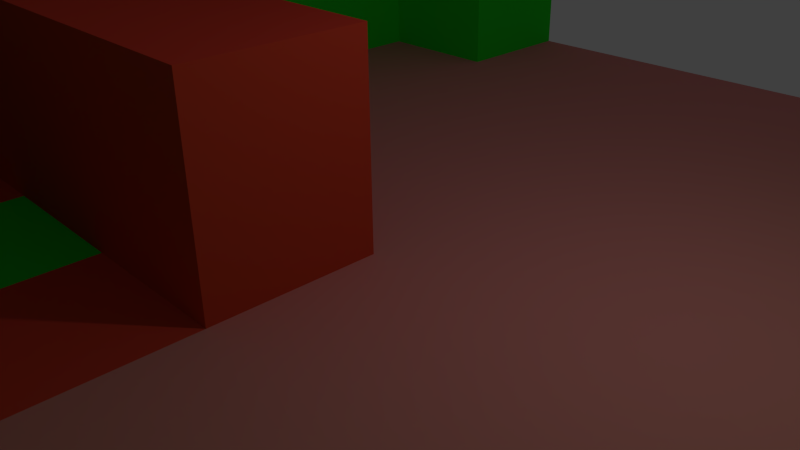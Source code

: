 # Source: Bar.blend  (saved by Blender 2.74.0; exported with 4.5.12 LTS)
import bpy
from mathutils import Matrix  # noqa: F401  (used for matrix-valued properties, if any)

bpy.ops.wm.read_factory_settings(use_empty=True)
scene = bpy.context.scene
scene.name = 'Scene'

# ---- collections
col_collection_1 = bpy.data.collections.new('Collection 1'); scene.collection.children.link(col_collection_1)

# ---- materials (node trees are filled in below, after node groups)
mat_walls = bpy.data.materials.new('Walls')
mat_walls.alpha_threshold = 0.0
mat_walls.use_transparent_shadow = False
mat_walls.diffuse_color = (0.02578, 0.8, 0.02849, 1.0)
mat_walls.roughness = 0.5
mat_floor = bpy.data.materials.new('Floor')
mat_floor.alpha_threshold = 0.0
mat_floor.use_transparent_shadow = False
mat_floor.diffuse_color = (0.8, 0.2444, 0.2561, 1.0)
mat_floor.roughness = 0.5
mat_bar = bpy.data.materials.new('Bar')
mat_bar.alpha_threshold = 0.0
mat_bar.use_transparent_shadow = False
mat_bar.diffuse_color = (0.8, 0.06042, 0.03793, 1.0)
mat_bar.roughness = 0.5

# ---- material node trees

# ---- world
world_world = bpy.data.worlds.new('World'); scene.world = world_world
world_world.color = (0.05088, 0.05088, 0.05088)
world_world.use_sun_shadow = False
world_world.sun_shadow_jitter_overblur = 0.0
world_world.cycles.sampling_method = 'MANUAL'
world_world.cycles.sample_map_resolution = 256

# ---- cameras
cam_camera = bpy.data.cameras.new('Camera')
cam_camera.clip_end = 100.0
cam_camera.lens = 35.0
cam_camera.sensor_width = 32.0
cam_camera.sensor_height = 18.0
cam_camera.ortho_scale = 7.314
cam_camera.dof.focus_distance = 0.0
cam_camera.dof.aperture_fstop = 128.0

# ---- lights
light_lamp = bpy.data.lights.new('Lamp', 'POINT')
light_lamp.transmission_factor = 0.0
light_lamp.cutoff_distance = 30.0
light_lamp.energy = 100.0
light_lamp.shadow_buffer_clip_start = 1.001
light_lamp.shadow_soft_size = 0.1
light_lamp.shadow_maximum_resolution = 0.006
light_lamp.use_absolute_resolution = True
light_lamp.cycles.use_multiple_importance_sampling = False

# ---- meshes
me_plane = bpy.data.meshes.new('Plane')
me_plane.from_pydata([(-1.0, -1.0, 0.0), (1.0, -1.0, 0.0), (-1.0, 1.0, 0.0), (1.0, 1.0, 0.0), (-1.0, 0.0, 0.0), (0.0, -1.0, 0.0), (1.0, 0.0, 0.0), (0.0, 1.0, 0.0), (0.0, 0.0, 0.0), (-1.0, -0.5, 0.0), (0.5, -1.0, 0.0), (1.0, 0.5, 0.0), (-0.5, 1.0, 0.0), (-1.0, 0.5, 0.0), (-0.5, -1.0, 0.0), (1.0, -0.5, 0.0), (0.5, 1.0, 0.0), (0.0, 0.5, 0.0), (0.0, -0.5, 0.0), (-0.5, 0.0, 0.0), (0.5, 0.0, 0.0), (0.5, -0.5, 0.0), (-0.5, -0.5, 0.0), (-0.5, 0.5, 0.0), (0.5, 0.5, 0.0), (-1.0, -0.75, 0.0), (0.75, -1.0, 0.0), (1.0, 0.75, 0.0), (-0.75, 1.0, 0.0), (-1.0, 0.25, 0.0), (-0.25, -1.0, 0.0), (1.0, -0.25, 0.0), (0.25, 1.0, 0.0), (0.0, 0.75, 0.0), (0.0, -0.25, 0.0), (-0.75, 0.0, 0.0), (0.25, 0.0, 0.0), (-1.0, -0.25, 0.0), (0.25, -1.0, 0.0), (1.0, 0.25, 0.0), (-0.25, 1.0, 0.0), (-1.0, 0.75, 0.0), (-0.75, -1.0, 0.0), (1.0, -0.75, 0.0), (0.75, 1.0, 0.0), (0.0, 0.25, 0.0), (0.0, -0.75, 0.0), (-0.25, 0.0, 0.0), (0.75, 0.0, 0.0), (0.5, -0.25, 0.0), (0.5, -0.75, 0.0), (0.25, -0.5, 0.0), (0.75, -0.5, 0.0), (-0.5, -0.25, 0.0), (-0.5, -0.75, 0.0), (-0.75, -0.5, 0.0), (-0.25, -0.5, 0.0), (-0.5, 0.75, 0.0), (-0.5, 0.25, 0.0), (-0.75, 0.5, 0.0), (-0.25, 0.5, 0.0), (0.5, 0.75, 0.0), (0.5, 0.25, 0.0), (0.25, 0.5, 0.0), (0.75, 0.5, 0.0), (0.75, 0.25, 0.0), (0.25, 0.25, 0.0), (0.25, 0.75, 0.0), (-0.25, 0.25, 0.0), (-0.75, 0.25, 0.0), (-0.75, 0.75, 0.0), (-0.25, -0.75, 0.0), (-0.75, -0.75, 0.0), (-0.75, -0.25, 0.0), (0.75, -0.75, 0.0), (0.25, -0.75, 0.0), (0.25, -0.25, 0.0), (0.75, -0.25, 0.0), (-0.25, -0.25, 0.0), (-0.25, 0.75, 0.0), (0.75, 0.75, 0.0), (-1.0, -0.75, 6.0), (-1.0, -1.0, 6.0), (0.75, -1.0, 6.0), (1.0, -1.0, 6.0), (-1.0, 0.25, 6.0), (-1.0, 0.0, 6.0), (-0.25, -1.0, 6.0), (0.0, -1.0, 6.0), (1.0, -0.25, 6.0), (1.0, 0.0, 6.0), (-0.75, 0.0, 6.0), (-1.0, -0.25, 6.0), (-1.0, -0.5, 6.0), (0.25, -1.0, 6.0), (0.5, -1.0, 6.0), (-0.75, -1.0, 6.0), (-0.5, -1.0, 6.0), (1.0, -0.75, 6.0), (1.0, -0.5, 6.0), (-0.75, -0.5, 6.0), (1.0, 0.25, 6.0), (0.0, -0.75, 6.0), (0.75, 0.0, 6.0), (0.5, -0.75, 6.0), (0.75, -0.5, 6.0), (-0.5, -0.75, 6.0), (0.75, 0.25, 6.0), (-0.75, 0.25, 6.0), (-0.25, -0.75, 6.0), (-0.75, -0.75, 6.0), (-0.75, -0.25, 6.0), (0.75, -0.75, 6.0), (0.25, -0.75, 6.0), (0.75, -0.25, 6.0), (-0.75, 1.0, 6.0), (-1.0, 1.0, 6.0), (-1.0, 0.75, 6.0), (-1.0, 0.5, 6.0), (-0.5, 0.75, 6.0), (-0.5, 1.0, 6.0), (-0.75, 0.5, 6.0), (-1.0, 0.25, 6.0), (-0.75, 0.25, 6.0), (-0.75, 0.75, 6.0), (1.0, 0.75, 6.0), (1.0, 1.0, 6.0), (1.0, 0.25, 6.0), (1.0, 0.5, 6.0), (0.75, 1.0, 6.0), (0.5, 1.0, 6.0), (0.5, 0.75, 6.0), (0.75, 0.5, 6.0), (0.75, 0.25, 6.0), (0.75, 0.75, 6.0), (-0.25, -0.5, 0.0), (-0.5, -0.5, 0.0), (-0.5, -0.25, 0.0), (-0.25, -0.25, 0.0), (-0.5, -0.25, 3.0), (-0.5, 0.0, 3.0), (-0.75, 0.0, 3.0), (-0.75, -0.25, 3.0), (-0.25, 0.0, 0.0), (-0.5, 0.0, 0.0), (-0.5, -0.25, 0.0), (-0.25, -0.25, 0.0), (-0.25, 0.0, 0.0), (-0.5, 0.0, 0.0), (-0.5, -0.25, 0.0), (-0.25, -0.25, 0.0), (-0.25, 0.0, 0.0), (-0.5, 0.0, 0.0), (-0.5, -0.25, 0.0), (-0.25, -0.25, 0.0), (-0.25, 0.0, 3.0), (-0.5, 0.0, 3.0), (-0.5, -0.25, 3.0), (-0.25, -0.25, 3.0), (0.0, -0.25, 3.0), (0.0, 0.0, 3.0), (-0.25, 0.0, 3.0), (-0.25, -0.25, 3.0), (0.0, -0.625, 0.0), (-0.125, -0.5, 0.0), (-0.25, -0.625, 0.0), (-0.125, -0.75, 0.0), (-0.125, -0.625, 0.0), (-0.5, -0.625, 0.0), (-0.625, -0.5, 0.0), (-0.75, -0.625, 0.0), (-0.625, -0.75, 0.0), (-0.625, -0.625, 0.0), (0.0, -0.75, 2.0), (0.0, -0.625, 2.0), (-0.125, -0.75, 2.0), (-0.125, -0.625, 2.0), (-0.125, -0.75, 2.0), (-0.25, -0.75, 2.0), (-0.25, -0.625, 2.0), (-0.125, -0.625, 2.0), (-0.5, -0.75, 2.0), (-0.5, -0.625, 2.0), (-0.625, -0.75, 2.0), (-0.625, -0.625, 2.0), (-0.625, -0.75, 0.0), (-0.75, -0.75, 0.0), (-0.75, -0.625, 0.0), (-0.625, -0.625, 0.0), (-0.625, -0.75, 2.0), (-0.75, -0.75, 2.0), (-0.75, -0.625, 2.0), (-0.625, -0.625, 2.0), (-0.6299, -0.7995, 2.972), (-0.09951, -0.7995, 2.972), (-0.6299, -0.5995, 2.972), (-0.09951, -0.5995, 2.972), (-0.6246, -0.7929, 4.98), (-0.6246, -0.7929, 5.57), (-0.6246, -0.5929, 4.98), (-0.6246, -0.5929, 5.57), (-0.0816, -0.7929, 4.98), (-0.0816, -0.7929, 5.57), (-0.0816, -0.5929, 4.98), (-0.0816, -0.5929, 5.57)], [], [(27, 3, 126, 125), (79, 33, 7, 40), (47, 78, 162, 161), (46, 166, 71, 109, 102), (76, 49, 20, 36), (75, 50, 21, 51), (30, 5, 88, 87), (53, 19, 140, 139), (172, 168, 22, 169), (167, 163, 18, 164), (28, 2, 116, 115), (69, 58, 23, 59), (68, 45, 17, 60), (67, 61, 16, 32), (66, 62, 24, 63), (11, 27, 125, 128), (62, 65, 64, 24), (20, 48, 65, 62), (25, 0, 82, 81), (45, 66, 63, 17), (8, 36, 66, 45), (36, 20, 62, 66), (33, 67, 32, 7), (17, 63, 67, 33), (63, 24, 61, 67), (58, 68, 60, 23), (19, 47, 68, 58), (47, 8, 45, 68), (12, 28, 115, 120), (42, 14, 97, 96), (35, 19, 58, 69), (29, 69, 123, 122), (70, 57, 119, 124), (59, 23, 57, 70), (54, 71, 165, 56, 22, 168), (37, 9, 93, 92), (35, 69, 108, 91), (15, 31, 89, 99), (10, 26, 83, 95), (1, 43, 98, 84), (5, 38, 94, 88), (52, 74, 112, 105), (55, 169, 22, 53, 73), (50, 74, 52, 21), (54, 171, 72, 110, 106), (48, 77, 114, 103), (46, 75, 51, 18, 163), (50, 75, 113, 104), (29, 4, 86, 85), (34, 76, 36, 8), (18, 51, 76, 34), (51, 21, 49, 76), (49, 77, 48, 20), (21, 52, 77, 49), (71, 54, 106, 109), (19, 53, 145, 144), (56, 78, 138, 135), (56, 164, 18, 34, 78), (57, 79, 40, 12), (23, 60, 79, 57), (60, 17, 33, 79), (61, 80, 134, 131), (24, 64, 80, 61), (65, 39, 127, 133), (114, 89, 90, 103), (112, 98, 99, 105), (103, 90, 101, 107), (86, 91, 108, 85), (97, 87, 109, 106), (87, 88, 102, 109), (81, 110, 100, 93), (82, 96, 110, 81), (96, 97, 106, 110), (92, 111, 91, 86), (93, 100, 111, 92), (95, 83, 112, 104), (83, 84, 98, 112), (88, 94, 113, 102), (94, 95, 104, 113), (105, 99, 89, 114), (77, 52, 105, 114), (73, 35, 91, 111), (39, 65, 107, 101), (6, 39, 101, 90), (75, 46, 102, 113), (69, 29, 85, 108), (38, 10, 95, 94), (65, 48, 103, 107), (43, 15, 99, 98), (26, 1, 84, 83), (4, 37, 92, 86), (31, 6, 90, 89), (0, 42, 96, 82), (9, 25, 81, 93), (72, 170, 55, 100, 110), (14, 30, 87, 97), (55, 73, 111, 100), (74, 50, 104, 112), (124, 119, 120, 115), (122, 123, 121, 118), (117, 124, 115, 116), (118, 121, 124, 117), (57, 12, 120, 119), (59, 70, 124, 121), (69, 59, 121, 123), (2, 41, 117, 116), (41, 13, 118, 117), (13, 29, 122, 118), (134, 125, 126, 129), (133, 127, 128, 132), (131, 134, 129, 130), (132, 128, 125, 134), (80, 64, 132, 134), (16, 61, 131, 130), (64, 65, 133, 132), (3, 44, 129, 126), (44, 16, 130, 129), (39, 11, 128, 127), (136, 135, 138, 137), (53, 22, 136, 137), (22, 56, 135, 136), (78, 53, 137, 138), (142, 139, 140, 141), (35, 73, 142, 141), (73, 53, 139, 142), (19, 35, 141, 140), (143, 144, 148, 147), (78, 47, 143, 146), (47, 19, 144, 143), (53, 78, 146, 145), (150, 147, 151, 154), (145, 146, 150, 149), (146, 143, 147, 150), (144, 145, 149, 148), (153, 154, 158, 157), (148, 149, 153, 152), (147, 148, 152, 151), (149, 150, 154, 153), (157, 158, 155, 156), (154, 151, 155, 158), (152, 153, 157, 156), (151, 152, 156, 155), (162, 159, 160, 161), (8, 47, 161, 160), (78, 34, 159, 162), (34, 8, 160, 159), (165, 167, 164, 56), (166, 167, 180, 177), (167, 166, 175, 176), (170, 172, 169, 55), (170, 72, 186, 187), (168, 172, 184, 182), (175, 173, 174, 176), (46, 163, 174, 173), (166, 46, 173, 175), (163, 167, 176, 174), (178, 177, 180, 179), (71, 166, 177, 178), (165, 71, 178, 179), (167, 165, 179, 180), (183, 181, 182, 184), (172, 171, 183, 184), (54, 168, 182, 181), (171, 54, 181, 183), (186, 185, 189, 190), (172, 170, 187, 188), (171, 172, 188, 185), (72, 171, 185, 186), (190, 189, 192, 191), (188, 187, 191, 192), (185, 188, 192, 189), (187, 186, 190, 191), (193, 194, 196, 195), (198, 200, 199, 197), (200, 204, 203, 199), (204, 202, 201, 203), (202, 198, 197, 201), (197, 199, 203, 201), (202, 204, 200, 198)])
me_plane.polygons.foreach_set('material_index', [0, 1, 2, 0, 1, 1, 0, 2, 2, 2, 0, 1, 1, 1, 1, 0, 1, 1, 0, 1, 1, 1, 1, 1, 1, 1, 1, 1, 0, 0, 1, 0, 0, 1, 2, 0, 0, 0, 0, 0, 0, 0, 2, 1, 0, 0, 1, 0, 0, 1, 1, 1, 1, 1, 0, 2, 0, 2, 1, 1, 1, 0, 1, 0, 0, 0, 0, 0, 0, 0, 0, 0, 0, 0, 0, 0, 0, 0, 0, 0, 0, 0, 0, 0, 0, 0, 0, 0, 0, 0, 0, 0, 0, 0, 0, 0, 0, 0, 0, 0, 0, 0, 0, 0, 0, 0, 0, 0, 0, 0, 0, 0, 0, 0, 0, 0, 0, 0, 0, 1, 0, 1, 2, 0, 2, 2, 2, 2, 2, 2, 2, 2, 2, 2, 2, 2, 2, 2, 2, 2, 2, 2, 2, 2, 2, 2, 2, 2, 2, 2, 0, 2, 2, 0, 0, 2, 2, 0, 2, 2, 2, 2, 2, 0, 0, 2, 2, 0, 2, 2, 2, 0, 2, 0, 2, 0, 0, 0, 0])
me_plane.materials.append(mat_walls)
me_plane.materials.append(mat_floor)
me_plane.materials.append(mat_bar)
me_plane.use_remesh_preserve_volume = False
me_plane.use_remesh_preserve_attributes = False
me_plane.use_mirror_vertex_groups = False
me_plane.update()

# ---- objects
ob_plane = bpy.data.objects.new('Plane', me_plane)
ob_lamp = bpy.data.objects.new('Lamp', light_lamp)
ob_camera = bpy.data.objects.new('Camera', cam_camera)

# ---- transforms, parenting, visibility, modifiers, constraints
ob_plane.location = (0.0, 0.0, 0.0)
ob_plane.scale = (10.0, 10.0, 1.0)
ob_plane.lineart.crease_threshold = 0.0
ob_lamp.location = (4.076, 1.005, 5.904)
ob_lamp.rotation_euler = (0.6503, 0.05522, 1.866)
ob_lamp.lock_rotations_4d = False
ob_lamp.empty_display_type = 'ARROWS'
ob_lamp.color = (0.0, 0.0, 0.0, 0.0)
ob_lamp.lineart.crease_threshold = 0.0
ob_camera.location = (7.481, -6.508, 5.344)
ob_camera.rotation_euler = (1.109, 0.01082, 0.8149)
ob_camera.lock_rotations_4d = False
ob_camera.empty_display_type = 'ARROWS'
ob_camera.color = (0.0, 0.0, 0.0, 0.0)
ob_camera.display_type = 'WIRE'
ob_camera.lineart.crease_threshold = 0.0

# ---- collection membership
col_collection_1.objects.link(ob_plane)
col_collection_1.objects.link(ob_lamp)
col_collection_1.objects.link(ob_camera)

# ---- scene / render settings (as saved in the file)
scene.camera = ob_camera
scene.frame_start = 1; scene.frame_end = 250; scene.frame_set(1)
scene.render.engine = 'BLENDER_EEVEE_NEXT'
scene.render.resolution_percentage = 50
scene.render.dither_intensity = 0.0
scene.cycles.use_denoising = False
scene.cycles.samples = 10
scene.cycles.sampling_pattern = 'TABULATED_SOBOL'
scene.cycles.light_sampling_threshold = 0.0
scene.cycles.use_adaptive_sampling = False
scene.cycles.use_light_tree = False
scene.cycles.blur_glossy = 0.0
scene.cycles.pixel_filter_type = 'GAUSSIAN'
scene.cycles.sample_clamp_indirect = 0.0
scene.view_settings.view_transform = 'Standard'
bpy.context.view_layer.update()
